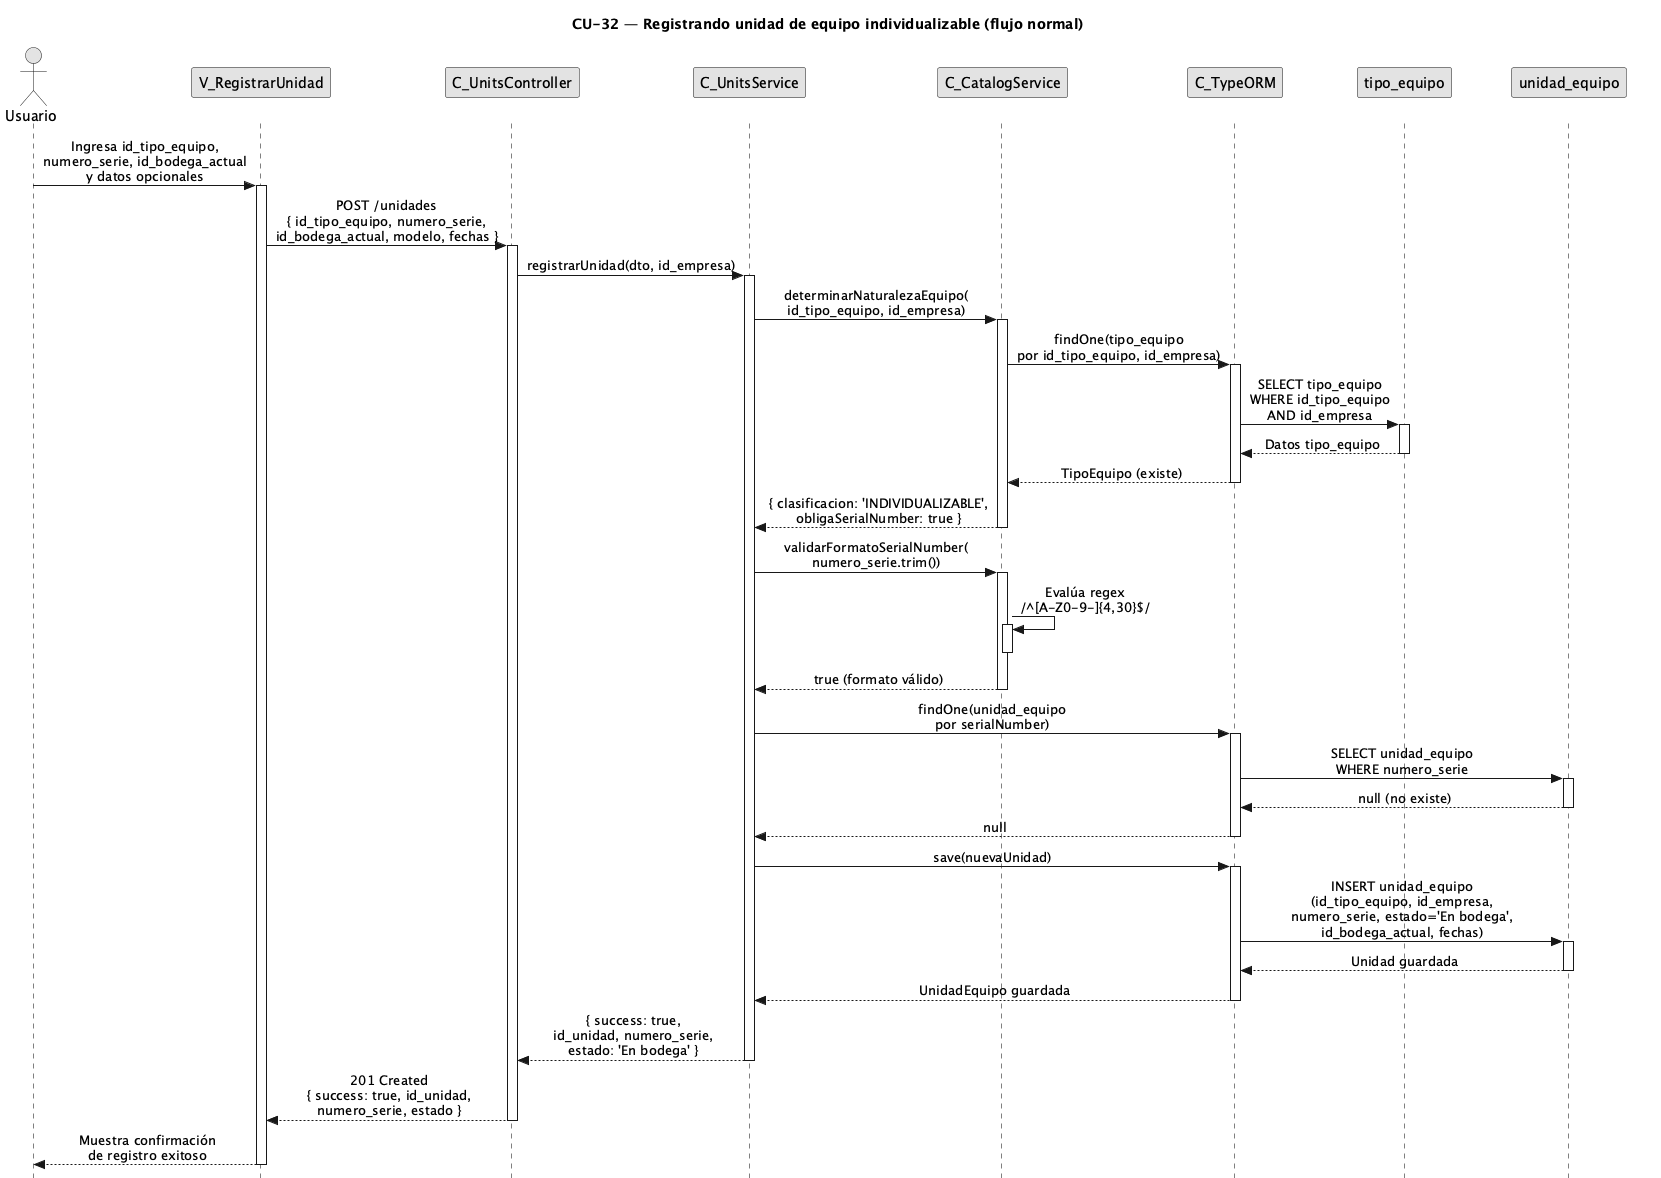

The diagram above was rendered by PlantUML. Its source (embedded in the PNG):
@startuml CU32-normal
title CU-32 — Registrando unidad de equipo individualizable (flujo normal)

skinparam style strictuml
skinparam monochrome true
skinparam shadowing false
skinparam sequenceMessageAlign center
<style>
sequenceDiagram {
  participant {
    margin 25
  }
  actor {
    margin 20
  }
}
</style>
skinparam sequence {
  MessageAlign center
  LifeLineBorderColor black
}
hide footbox

actor "Usuario" as user
participant "V_RegistrarUnidad" as view
participant "C_UnitsController" as ctrl
participant "C_UnitsService" as svc
participant "C_CatalogService" as cat
participant "C_TypeORM" as orm
participant "tipo_equipo" as tent
participant "unidad_equipo" as uent

user -> view : Ingresa id_tipo_equipo,\nnumero_serie, id_bodega_actual\ny datos opcionales
activate view

view -> ctrl : POST /unidades\n{ id_tipo_equipo, numero_serie,\nid_bodega_actual, modelo, fechas }
activate ctrl

ctrl -> svc : registrarUnidad(dto, id_empresa)
activate svc

svc -> cat : determinarNaturalezaEquipo(\nid_tipo_equipo, id_empresa)
activate cat

cat -> orm : findOne(tipo_equipo\npor id_tipo_equipo, id_empresa)
activate orm

orm -> tent : SELECT tipo_equipo\nWHERE id_tipo_equipo\nAND id_empresa
activate tent
tent --> orm : Datos tipo_equipo
deactivate tent

orm --> cat : TipoEquipo (existe)
deactivate orm

cat --> svc : { clasificacion: 'INDIVIDUALIZABLE',\nobligaSerialNumber: true }
deactivate cat

svc -> cat : validarFormatoSerialNumber(\nnumero_serie.trim())
activate cat

cat -> cat : Evalúa regex\n/^[A-Z0-9-]{4,30}$/
activate cat
deactivate cat

cat --> svc : true (formato válido)
deactivate cat

svc -> orm : findOne(unidad_equipo\npor serialNumber)
activate orm

orm -> uent : SELECT unidad_equipo\nWHERE numero_serie
activate uent
uent --> orm : null (no existe)
deactivate uent

orm --> svc : null
deactivate orm

svc -> orm : save(nuevaUnidad)
activate orm

orm -> uent : INSERT unidad_equipo\n(id_tipo_equipo, id_empresa,\nnumero_serie, estado='En bodega',\nid_bodega_actual, fechas)
activate uent
uent --> orm : Unidad guardada
deactivate uent

orm --> svc : UnidadEquipo guardada
deactivate orm

svc --> ctrl : { success: true,\nid_unidad, numero_serie,\nestado: 'En bodega' }
deactivate svc

ctrl --> view : 201 Created\n{ success: true, id_unidad,\nnumero_serie, estado }
deactivate ctrl

view --> user : Muestra confirmación\nde registro exitoso
deactivate view

@enduml